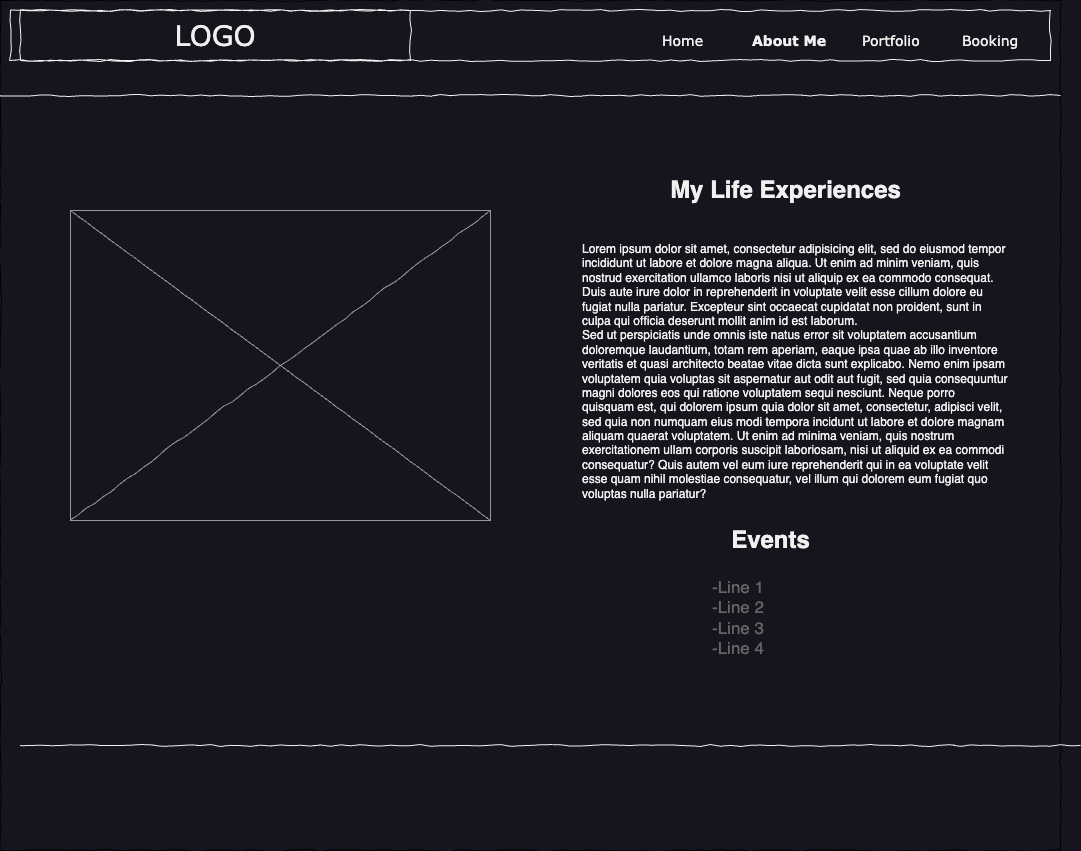

The diagram above was exported from draw.io. Its source (the exported page's mxGraphModel, read from the mxfile embedded in the PNG):
<mxGraphModel dx="984" dy="651" grid="1" gridSize="10" guides="1" tooltips="1" connect="1" arrows="1" fold="1" page="1" pageScale="1" pageWidth="1100" pageHeight="850" background="none" math="0" shadow="0">
  <root>
    <mxCell id="Pa57kpY5RxzkvpVFYV4V-0" />
    <mxCell id="Pa57kpY5RxzkvpVFYV4V-1" parent="Pa57kpY5RxzkvpVFYV4V-0" />
    <mxCell id="Pa57kpY5RxzkvpVFYV4V-2" value="" style="whiteSpace=wrap;html=1;rounded=0;shadow=0;labelBackgroundColor=none;strokeColor=#000000;strokeWidth=1;fillColor=none;fontFamily=Verdana;fontSize=12;fontColor=#000000;align=center;comic=1;" parent="Pa57kpY5RxzkvpVFYV4V-1" vertex="1">
      <mxGeometry x="20" y="50" width="1060" height="850" as="geometry" />
    </mxCell>
    <mxCell id="Pa57kpY5RxzkvpVFYV4V-3" value="LOGO" style="whiteSpace=wrap;html=1;rounded=0;shadow=0;labelBackgroundColor=none;strokeWidth=1;fontFamily=Verdana;fontSize=28;align=center;comic=1;" parent="Pa57kpY5RxzkvpVFYV4V-1" vertex="1">
      <mxGeometry x="40" y="60" width="390" height="50" as="geometry" />
    </mxCell>
    <mxCell id="Pa57kpY5RxzkvpVFYV4V-4" value="" style="line;strokeWidth=1;html=1;rounded=0;shadow=0;labelBackgroundColor=none;fillColor=none;fontFamily=Verdana;fontSize=14;fontColor=#000000;align=center;comic=1;" parent="Pa57kpY5RxzkvpVFYV4V-1" vertex="1">
      <mxGeometry x="20" y="140" width="1060" height="10" as="geometry" />
    </mxCell>
    <mxCell id="Pa57kpY5RxzkvpVFYV4V-5" value="" style="whiteSpace=wrap;html=1;rounded=0;shadow=0;labelBackgroundColor=none;strokeWidth=1;fillColor=none;fontFamily=Verdana;fontSize=12;align=center;comic=1;" parent="Pa57kpY5RxzkvpVFYV4V-1" vertex="1">
      <mxGeometry x="30" y="60" width="1040" height="50" as="geometry" />
    </mxCell>
    <mxCell id="Pa57kpY5RxzkvpVFYV4V-6" value="Home" style="text;html=1;points=[];align=left;verticalAlign=top;spacingTop=-4;fontSize=14;fontFamily=Verdana" parent="Pa57kpY5RxzkvpVFYV4V-1" vertex="1">
      <mxGeometry x="680" y="80" width="60" height="20" as="geometry" />
    </mxCell>
    <mxCell id="Pa57kpY5RxzkvpVFYV4V-7" value="About Me" style="text;html=1;points=[];align=left;verticalAlign=top;spacingTop=-4;fontSize=14;fontFamily=Verdana;fontStyle=1" parent="Pa57kpY5RxzkvpVFYV4V-1" vertex="1">
      <mxGeometry x="770" y="80" width="60" height="20" as="geometry" />
    </mxCell>
    <mxCell id="Pa57kpY5RxzkvpVFYV4V-8" value="Portfolio" style="text;html=1;points=[];align=left;verticalAlign=top;spacingTop=-4;fontSize=14;fontFamily=Verdana" parent="Pa57kpY5RxzkvpVFYV4V-1" vertex="1">
      <mxGeometry x="880" y="80" width="60" height="20" as="geometry" />
    </mxCell>
    <mxCell id="Pa57kpY5RxzkvpVFYV4V-9" value="Booking" style="text;html=1;points=[];align=left;verticalAlign=top;spacingTop=-4;fontSize=14;fontFamily=Verdana" parent="Pa57kpY5RxzkvpVFYV4V-1" vertex="1">
      <mxGeometry x="980" y="80" width="60" height="20" as="geometry" />
    </mxCell>
    <mxCell id="Pa57kpY5RxzkvpVFYV4V-10" value="" style="verticalLabelPosition=bottom;shadow=0;dashed=0;align=center;html=1;verticalAlign=top;strokeWidth=1;shape=mxgraph.mockup.graphics.simpleIcon;strokeColor=#999999;rounded=0;labelBackgroundColor=none;fontFamily=Verdana;fontSize=14;fontColor=#000000;comic=1;" parent="Pa57kpY5RxzkvpVFYV4V-1" vertex="1">
      <mxGeometry x="90" y="260" width="420" height="310" as="geometry" />
    </mxCell>
    <mxCell id="3SPSSNqQoZ3L1dq6jPhi-1" value="Lorem ipsum dolor sit amet, consectetur adipisicing elit, sed do eiusmod tempor incididunt ut labore et dolore magna aliqua. Ut enim ad minim veniam, quis nostrud exercitation ullamco laboris nisi ut aliquip ex ea commodo consequat. Duis aute irure dolor in reprehenderit in voluptate velit esse cillum dolore eu fugiat nulla pariatur. Excepteur sint occaecat cupidatat non proident, sunt in culpa qui officia deserunt mollit anim id est laborum.&#10;Sed ut perspiciatis unde omnis iste natus error sit voluptatem accusantium doloremque laudantium, totam rem aperiam, eaque ipsa quae ab illo inventore veritatis et quasi architecto beatae vitae dicta sunt explicabo. Nemo enim ipsam voluptatem quia voluptas sit aspernatur aut odit aut fugit, sed quia consequuntur magni dolores eos qui ratione voluptatem sequi nesciunt. Neque porro quisquam est, qui dolorem ipsum quia dolor sit amet, consectetur, adipisci velit, sed quia non numquam eius modi tempora incidunt ut labore et dolore magnam aliquam quaerat voluptatem. Ut enim ad minima veniam, quis nostrum exercitationem ullam corporis suscipit laboriosam, nisi ut aliquid ex ea commodi consequatur? Quis autem vel eum iure reprehenderit qui in ea voluptate velit esse quam nihil molestiae consequatur, vel illum qui dolorem eum fugiat quo voluptas nulla pariatur?" style="text;spacingTop=-5;whiteSpace=wrap;html=1;align=left;fontSize=12;fontFamily=Helvetica;fillColor=none;strokeColor=none;" parent="Pa57kpY5RxzkvpVFYV4V-1" vertex="1">
      <mxGeometry x="600" y="290" width="430" height="240" as="geometry" />
    </mxCell>
    <mxCell id="3SPSSNqQoZ3L1dq6jPhi-2" value="-Line 1&#10;-Line 2&#10;-Line 3&#10;-Line 4" style="strokeWidth=1;shadow=0;dashed=0;align=center;html=1;shape=mxgraph.mockup.text.bulletedList;textColor=#666666;mainText=,,,,;textSize=17;bulletStyle=none;strokeColor=none;fillColor=none;align=left;verticalAlign=top;fontSize=17;fontColor=#666666;" parent="Pa57kpY5RxzkvpVFYV4V-1" vertex="1">
      <mxGeometry x="730" y="620" width="150" height="135" as="geometry" />
    </mxCell>
    <mxCell id="2MuAem9bh-JcaqSJVsCX-0" value="" style="line;strokeWidth=1;html=1;rounded=0;shadow=0;labelBackgroundColor=none;fillColor=none;fontFamily=Verdana;fontSize=14;fontColor=#000000;align=center;comic=1;" parent="Pa57kpY5RxzkvpVFYV4V-1" vertex="1">
      <mxGeometry x="40" y="790" width="1060" height="10" as="geometry" />
    </mxCell>
    <mxCell id="2MuAem9bh-JcaqSJVsCX-1" value="My Life Experiences" style="text;strokeColor=none;fillColor=none;html=1;fontSize=24;fontStyle=1;verticalAlign=middle;align=center;" parent="Pa57kpY5RxzkvpVFYV4V-1" vertex="1">
      <mxGeometry x="755" y="220" width="100" height="40" as="geometry" />
    </mxCell>
    <mxCell id="2MuAem9bh-JcaqSJVsCX-2" value="Events" style="text;strokeColor=none;fillColor=none;html=1;fontSize=24;fontStyle=1;verticalAlign=middle;align=center;" parent="Pa57kpY5RxzkvpVFYV4V-1" vertex="1">
      <mxGeometry x="740" y="570" width="100" height="40" as="geometry" />
    </mxCell>
  </root>
</mxGraphModel>